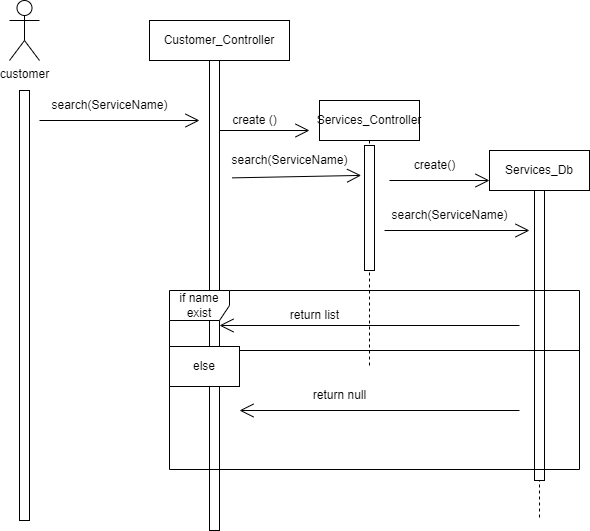

The diagram above was exported from draw.io. Its source (the exported page's mxGraphModel, read from the mxfile embedded in the PNG):
<mxGraphModel dx="913" dy="544" grid="1" gridSize="10" guides="1" tooltips="1" connect="1" arrows="1" fold="1" page="1" pageScale="1" pageWidth="850" pageHeight="1100" math="0" shadow="0">
  <root>
    <mxCell id="0" />
    <mxCell id="1" parent="0" />
    <mxCell id="NPqvP216B8TGtQrNwqL8-1" value="customer" style="shape=umlActor;verticalLabelPosition=bottom;verticalAlign=top;html=1;outlineConnect=0;" parent="1" vertex="1">
      <mxGeometry x="30" y="10" width="30" height="60" as="geometry" />
    </mxCell>
    <mxCell id="NPqvP216B8TGtQrNwqL8-4" value="" style="html=1;points=[];perimeter=orthogonalPerimeter;" parent="1" vertex="1">
      <mxGeometry x="40" y="100" width="10" height="430" as="geometry" />
    </mxCell>
    <mxCell id="NPqvP216B8TGtQrNwqL8-9" value="Customer_Controller" style="shape=umlLifeline;perimeter=lifelinePerimeter;whiteSpace=wrap;html=1;container=1;collapsible=0;recursiveResize=0;outlineConnect=0;" parent="1" vertex="1">
      <mxGeometry x="170" y="30" width="140" height="510" as="geometry" />
    </mxCell>
    <mxCell id="NPqvP216B8TGtQrNwqL8-10" value="" style="html=1;points=[];perimeter=orthogonalPerimeter;" parent="NPqvP216B8TGtQrNwqL8-9" vertex="1">
      <mxGeometry x="60" y="40" width="10" height="470" as="geometry" />
    </mxCell>
    <mxCell id="NPqvP216B8TGtQrNwqL8-16" value="create ()" style="text;html=1;align=center;verticalAlign=middle;resizable=0;points=[];autosize=1;strokeColor=none;fillColor=none;" parent="NPqvP216B8TGtQrNwqL8-9" vertex="1">
      <mxGeometry x="70" y="85" width="70" height="30" as="geometry" />
    </mxCell>
    <mxCell id="NPqvP216B8TGtQrNwqL8-13" value="" style="endArrow=open;endFill=1;endSize=12;html=1;rounded=0;" parent="1" edge="1">
      <mxGeometry width="160" relative="1" as="geometry">
        <mxPoint x="60" y="130" as="sourcePoint" />
        <mxPoint x="220" y="130" as="targetPoint" />
      </mxGeometry>
    </mxCell>
    <mxCell id="NPqvP216B8TGtQrNwqL8-17" value="Services_Controller" style="shape=umlLifeline;perimeter=lifelinePerimeter;whiteSpace=wrap;html=1;container=1;collapsible=0;recursiveResize=0;outlineConnect=0;" parent="1" vertex="1">
      <mxGeometry x="340" y="110" width="100" height="265" as="geometry" />
    </mxCell>
    <mxCell id="NPqvP216B8TGtQrNwqL8-18" value="" style="html=1;points=[];perimeter=orthogonalPerimeter;" parent="NPqvP216B8TGtQrNwqL8-17" vertex="1">
      <mxGeometry x="45" y="45" width="10" height="125" as="geometry" />
    </mxCell>
    <mxCell id="NPqvP216B8TGtQrNwqL8-20" value="search(ServiceName)" style="text;html=1;align=center;verticalAlign=middle;resizable=0;points=[];autosize=1;strokeColor=none;fillColor=none;" parent="NPqvP216B8TGtQrNwqL8-17" vertex="1">
      <mxGeometry x="-100" y="45" width="140" height="30" as="geometry" />
    </mxCell>
    <mxCell id="NPqvP216B8TGtQrNwqL8-19" value="" style="endArrow=open;endFill=1;endSize=12;html=1;rounded=0;exitX=0.09;exitY=1.079;exitDx=0;exitDy=0;exitPerimeter=0;entryX=1.012;entryY=0.997;entryDx=0;entryDy=0;entryPerimeter=0;" parent="NPqvP216B8TGtQrNwqL8-17" source="NPqvP216B8TGtQrNwqL8-20" target="NPqvP216B8TGtQrNwqL8-20" edge="1">
      <mxGeometry width="160" relative="1" as="geometry">
        <mxPoint x="-110" y="91.91" as="sourcePoint" />
        <mxPoint x="40" y="91.91" as="targetPoint" />
      </mxGeometry>
    </mxCell>
    <mxCell id="NPqvP216B8TGtQrNwqL8-22" value="create()" style="text;html=1;align=center;verticalAlign=middle;resizable=0;points=[];autosize=1;strokeColor=none;fillColor=none;" parent="1" vertex="1">
      <mxGeometry x="425" y="160" width="60" height="30" as="geometry" />
    </mxCell>
    <mxCell id="NPqvP216B8TGtQrNwqL8-23" value="Services_Db" style="shape=umlLifeline;perimeter=lifelinePerimeter;whiteSpace=wrap;html=1;container=1;collapsible=0;recursiveResize=0;outlineConnect=0;" parent="1" vertex="1">
      <mxGeometry x="510" y="160" width="100" height="370" as="geometry" />
    </mxCell>
    <mxCell id="NPqvP216B8TGtQrNwqL8-24" value="" style="html=1;points=[];perimeter=orthogonalPerimeter;" parent="NPqvP216B8TGtQrNwqL8-23" vertex="1">
      <mxGeometry x="45" y="40" width="10" height="290" as="geometry" />
    </mxCell>
    <mxCell id="NPqvP216B8TGtQrNwqL8-25" value="" style="endArrow=open;endFill=1;endSize=12;html=1;rounded=0;" parent="1" edge="1">
      <mxGeometry width="160" relative="1" as="geometry">
        <mxPoint x="405" y="240" as="sourcePoint" />
        <mxPoint x="550" y="240" as="targetPoint" />
      </mxGeometry>
    </mxCell>
    <mxCell id="NPqvP216B8TGtQrNwqL8-26" value="search(ServiceName)" style="text;html=1;align=center;verticalAlign=middle;resizable=0;points=[];autosize=1;strokeColor=none;fillColor=none;" parent="1" vertex="1">
      <mxGeometry x="400" y="210" width="140" height="30" as="geometry" />
    </mxCell>
    <mxCell id="NPqvP216B8TGtQrNwqL8-27" value="" style="endArrow=open;endFill=1;endSize=12;html=1;rounded=0;" parent="1" edge="1">
      <mxGeometry width="160" relative="1" as="geometry">
        <mxPoint x="540" y="335" as="sourcePoint" />
        <mxPoint x="240" y="335" as="targetPoint" />
      </mxGeometry>
    </mxCell>
    <mxCell id="ICIAr_-c91Q1HDfA-g_4-1" value="if name exist" style="shape=umlFrame;whiteSpace=wrap;html=1;" parent="1" vertex="1">
      <mxGeometry x="190" y="300" width="410" height="179" as="geometry" />
    </mxCell>
    <mxCell id="ICIAr_-c91Q1HDfA-g_4-2" value="" style="line;strokeWidth=1;fillColor=none;align=left;verticalAlign=middle;spacingTop=-1;spacingLeft=3;spacingRight=3;rotatable=0;labelPosition=right;points=[];portConstraint=eastwest;strokeColor=inherit;" parent="1" vertex="1">
      <mxGeometry x="190" y="356" width="410" height="8" as="geometry" />
    </mxCell>
    <mxCell id="ICIAr_-c91Q1HDfA-g_4-4" value="else" style="whiteSpace=wrap;html=1;" parent="1" vertex="1">
      <mxGeometry x="190" y="356" width="70" height="40" as="geometry" />
    </mxCell>
    <mxCell id="ICIAr_-c91Q1HDfA-g_4-5" value="" style="endArrow=open;endFill=1;endSize=12;html=1;rounded=0;" parent="1" edge="1">
      <mxGeometry width="160" relative="1" as="geometry">
        <mxPoint x="540" y="420" as="sourcePoint" />
        <mxPoint x="260" y="420" as="targetPoint" />
      </mxGeometry>
    </mxCell>
    <mxCell id="ICIAr_-c91Q1HDfA-g_4-6" value="return null" style="text;html=1;align=center;verticalAlign=middle;resizable=0;points=[];autosize=1;strokeColor=none;fillColor=none;" parent="1" vertex="1">
      <mxGeometry x="320" y="390" width="80" height="30" as="geometry" />
    </mxCell>
    <mxCell id="NPqvP216B8TGtQrNwqL8-21" value="" style="endArrow=open;endFill=1;endSize=12;html=1;rounded=0;" parent="1" edge="1">
      <mxGeometry width="160" relative="1" as="geometry">
        <mxPoint x="410" y="190" as="sourcePoint" />
        <mxPoint x="510" y="190" as="targetPoint" />
      </mxGeometry>
    </mxCell>
    <mxCell id="NPqvP216B8TGtQrNwqL8-15" value="" style="endArrow=open;endFill=1;endSize=12;html=1;rounded=0;" parent="1" edge="1">
      <mxGeometry width="160" relative="1" as="geometry">
        <mxPoint x="240" y="140" as="sourcePoint" />
        <mxPoint x="330" y="140" as="targetPoint" />
      </mxGeometry>
    </mxCell>
    <mxCell id="NPqvP216B8TGtQrNwqL8-29" value="return list" style="text;html=1;align=center;verticalAlign=middle;resizable=0;points=[];autosize=1;strokeColor=none;fillColor=none;" parent="1" vertex="1">
      <mxGeometry x="300" y="310" width="70" height="30" as="geometry" />
    </mxCell>
    <mxCell id="NPqvP216B8TGtQrNwqL8-14" value="search(ServiceName)" style="text;html=1;align=center;verticalAlign=middle;resizable=0;points=[];autosize=1;strokeColor=none;fillColor=none;" parent="1" vertex="1">
      <mxGeometry x="60" y="100" width="140" height="30" as="geometry" />
    </mxCell>
  </root>
</mxGraphModel>